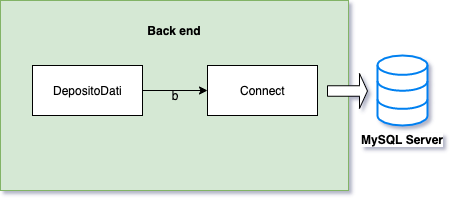

The diagram above was exported from draw.io. Its source (the exported page's mxGraphModel, read from the mxfile embedded in the PNG):
<mxGraphModel dx="811" dy="609" grid="1" gridSize="10" guides="1" tooltips="1" connect="1" arrows="1" fold="1" page="1" pageScale="1" pageWidth="827" pageHeight="1169" math="0" shadow="0">
  <root>
    <mxCell id="0" />
    <mxCell id="1" parent="0" />
    <mxCell id="2" value="b" style="rounded=0;whiteSpace=wrap;html=1;fillColor=#d5e8d4;strokeColor=#82b366;" vertex="1" parent="1">
      <mxGeometry x="353" y="10" width="348" height="190" as="geometry" />
    </mxCell>
    <mxCell id="3" value="&lt;b&gt;MySQL Server&lt;/b&gt;" style="html=1;verticalLabelPosition=bottom;align=center;labelBackgroundColor=#ffffff;verticalAlign=top;strokeWidth=2;strokeColor=#0080F0;fillColor=#ffffff;shadow=0;dashed=0;shape=mxgraph.ios7.icons.data;" vertex="1" parent="1">
      <mxGeometry x="730" y="65" width="50" height="70" as="geometry" />
    </mxCell>
    <mxCell id="4" value="" style="edgeStyle=orthogonalEdgeStyle;rounded=0;orthogonalLoop=1;jettySize=auto;html=1;entryX=0;entryY=0.5;entryDx=0;entryDy=0;" edge="1" source="5" target="6" parent="1">
      <mxGeometry relative="1" as="geometry">
        <mxPoint x="525" y="125" as="targetPoint" />
      </mxGeometry>
    </mxCell>
    <mxCell id="5" value="DepositoDati" style="html=1;" vertex="1" parent="1">
      <mxGeometry x="385" y="75" width="110" height="50" as="geometry" />
    </mxCell>
    <mxCell id="6" value="Connect" style="html=1;" vertex="1" parent="1">
      <mxGeometry x="560" y="75" width="110" height="50" as="geometry" />
    </mxCell>
    <mxCell id="7" value="" style="shape=singleArrow;whiteSpace=wrap;html=1;" vertex="1" parent="1">
      <mxGeometry x="680" y="83" width="40" height="35" as="geometry" />
    </mxCell>
    <mxCell id="8" value="&lt;b&gt;Back end&lt;/b&gt;" style="text;html=1;strokeColor=none;fillColor=none;align=center;verticalAlign=middle;whiteSpace=wrap;rounded=0;" vertex="1" parent="1">
      <mxGeometry x="487" y="30" width="80" height="20" as="geometry" />
    </mxCell>
  </root>
</mxGraphModel>